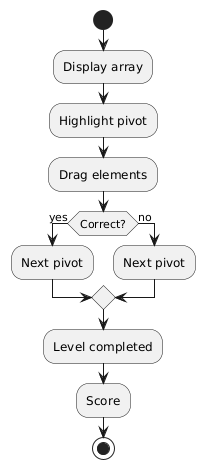

The diagram above was rendered by PlantUML. Its source (embedded in the PNG):
@startuml
start

:Display array;

:Highlight pivot;

:Drag elements;

if (Correct?) then (yes)
  :Next pivot;
else (no)
  :Next pivot;
endif

:Level completed;

:Score;

stop
@enduml